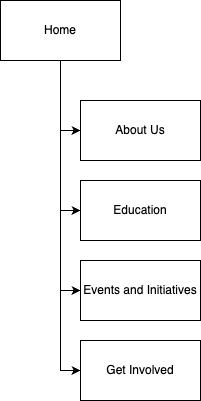

The diagram above was exported from draw.io. Its source (the exported page's mxGraphModel, read from the mxfile embedded in the PNG):
<mxGraphModel dx="373" dy="562" grid="1" gridSize="10" guides="1" tooltips="1" connect="1" arrows="1" fold="1" page="1" pageScale="1" pageWidth="1700" pageHeight="1100" math="0" shadow="0">
  <root>
    <mxCell id="0" />
    <mxCell id="1" parent="0" />
    <mxCell id="jajdykQeU51C10r7V9Uw-7" style="edgeStyle=orthogonalEdgeStyle;rounded=0;orthogonalLoop=1;jettySize=auto;html=1;exitX=0.5;exitY=1;exitDx=0;exitDy=0;entryX=0;entryY=0.5;entryDx=0;entryDy=0;" edge="1" parent="1" source="jajdykQeU51C10r7V9Uw-1" target="jajdykQeU51C10r7V9Uw-2">
      <mxGeometry relative="1" as="geometry" />
    </mxCell>
    <mxCell id="jajdykQeU51C10r7V9Uw-8" style="edgeStyle=orthogonalEdgeStyle;rounded=0;orthogonalLoop=1;jettySize=auto;html=1;entryX=0;entryY=0.5;entryDx=0;entryDy=0;" edge="1" parent="1" source="jajdykQeU51C10r7V9Uw-1" target="jajdykQeU51C10r7V9Uw-3">
      <mxGeometry relative="1" as="geometry" />
    </mxCell>
    <mxCell id="jajdykQeU51C10r7V9Uw-9" style="edgeStyle=orthogonalEdgeStyle;rounded=0;orthogonalLoop=1;jettySize=auto;html=1;entryX=0;entryY=0.5;entryDx=0;entryDy=0;" edge="1" parent="1" source="jajdykQeU51C10r7V9Uw-1" target="jajdykQeU51C10r7V9Uw-4">
      <mxGeometry relative="1" as="geometry" />
    </mxCell>
    <mxCell id="jajdykQeU51C10r7V9Uw-10" style="edgeStyle=orthogonalEdgeStyle;rounded=0;orthogonalLoop=1;jettySize=auto;html=1;entryX=0;entryY=0.5;entryDx=0;entryDy=0;" edge="1" parent="1" source="jajdykQeU51C10r7V9Uw-1" target="jajdykQeU51C10r7V9Uw-5">
      <mxGeometry relative="1" as="geometry" />
    </mxCell>
    <mxCell id="jajdykQeU51C10r7V9Uw-1" value="Home" style="rounded=0;whiteSpace=wrap;html=1;" vertex="1" parent="1">
      <mxGeometry x="80" y="60" width="120" height="60" as="geometry" />
    </mxCell>
    <mxCell id="jajdykQeU51C10r7V9Uw-2" value="About Us" style="rounded=0;whiteSpace=wrap;html=1;" vertex="1" parent="1">
      <mxGeometry x="160" y="160" width="120" height="60" as="geometry" />
    </mxCell>
    <mxCell id="jajdykQeU51C10r7V9Uw-3" value="Education" style="rounded=0;whiteSpace=wrap;html=1;" vertex="1" parent="1">
      <mxGeometry x="160" y="240" width="120" height="60" as="geometry" />
    </mxCell>
    <mxCell id="jajdykQeU51C10r7V9Uw-4" value="Get Involved" style="rounded=0;whiteSpace=wrap;html=1;" vertex="1" parent="1">
      <mxGeometry x="160" y="400" width="120" height="60" as="geometry" />
    </mxCell>
    <mxCell id="jajdykQeU51C10r7V9Uw-5" value="Events and Initiatives" style="rounded=0;whiteSpace=wrap;html=1;" vertex="1" parent="1">
      <mxGeometry x="160" y="320" width="120" height="60" as="geometry" />
    </mxCell>
  </root>
</mxGraphModel>